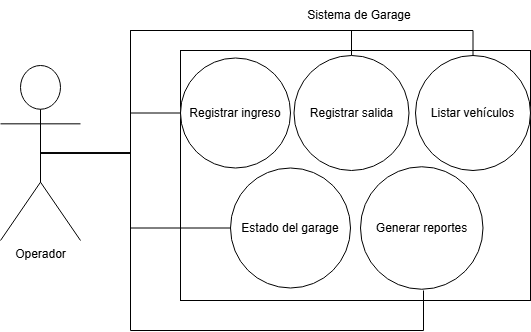

The diagram above was exported from draw.io. Its source (the exported page's mxGraphModel, read from the mxfile embedded in the PNG):
<mxGraphModel dx="1201" dy="658" grid="1" gridSize="10" guides="1" tooltips="1" connect="1" arrows="1" fold="1" page="1" pageScale="1" pageWidth="827" pageHeight="1169" math="0" shadow="0">
  <root>
    <mxCell id="0" />
    <mxCell id="1" parent="0" />
    <mxCell id="U4eUAzM60J-uZ___I1G4-2" parent="1" style="rounded=0;whiteSpace=wrap;html=1;" value="" vertex="1">
      <mxGeometry height="250" width="350" x="300" y="510" as="geometry" />
    </mxCell>
    <mxCell id="U4eUAzM60J-uZ___I1G4-9" edge="1" parent="1" source="U4eUAzM60J-uZ___I1G4-1" style="edgeStyle=orthogonalEdgeStyle;rounded=0;orthogonalLoop=1;jettySize=auto;html=1;exitX=0.5;exitY=0.5;exitDx=0;exitDy=0;exitPerimeter=0;entryX=0;entryY=0.5;entryDx=0;entryDy=0;endArrow=none;endFill=0;" target="U4eUAzM60J-uZ___I1G4-4">
      <mxGeometry relative="1" as="geometry">
        <Array as="points">
          <mxPoint x="250" y="613" />
          <mxPoint x="250" y="573" />
        </Array>
      </mxGeometry>
    </mxCell>
    <mxCell id="U4eUAzM60J-uZ___I1G4-12" edge="1" parent="1" source="U4eUAzM60J-uZ___I1G4-1" style="edgeStyle=orthogonalEdgeStyle;rounded=0;orthogonalLoop=1;jettySize=auto;html=1;exitX=0.5;exitY=0.5;exitDx=0;exitDy=0;exitPerimeter=0;entryX=0.5;entryY=0;entryDx=0;entryDy=0;endArrow=none;endFill=0;" target="U4eUAzM60J-uZ___I1G4-5">
      <mxGeometry relative="1" as="geometry">
        <Array as="points">
          <mxPoint x="250" y="613" />
          <mxPoint x="250" y="490" />
          <mxPoint x="471" y="490" />
        </Array>
      </mxGeometry>
    </mxCell>
    <mxCell id="U4eUAzM60J-uZ___I1G4-10" edge="1" parent="1" source="U4eUAzM60J-uZ___I1G4-1" style="edgeStyle=orthogonalEdgeStyle;rounded=0;orthogonalLoop=1;jettySize=auto;html=1;exitX=0.5;exitY=0.5;exitDx=0;exitDy=0;exitPerimeter=0;entryX=0;entryY=0.5;entryDx=0;entryDy=0;endArrow=none;endFill=0;" target="U4eUAzM60J-uZ___I1G4-7">
      <mxGeometry relative="1" as="geometry">
        <Array as="points">
          <mxPoint x="250" y="613" />
          <mxPoint x="250" y="687" />
        </Array>
      </mxGeometry>
    </mxCell>
    <mxCell id="U4eUAzM60J-uZ___I1G4-14" edge="1" parent="1" source="U4eUAzM60J-uZ___I1G4-1" style="edgeStyle=orthogonalEdgeStyle;rounded=0;orthogonalLoop=1;jettySize=auto;html=1;exitX=0.5;exitY=0.5;exitDx=0;exitDy=0;exitPerimeter=0;entryX=0.5;entryY=0;entryDx=0;entryDy=0;endArrow=none;endFill=0;" target="U4eUAzM60J-uZ___I1G4-6">
      <mxGeometry relative="1" as="geometry">
        <Array as="points">
          <mxPoint x="250" y="613" />
          <mxPoint x="250" y="490" />
          <mxPoint x="592" y="490" />
        </Array>
      </mxGeometry>
    </mxCell>
    <mxCell id="U4eUAzM60J-uZ___I1G4-1" parent="1" style="shape=umlActor;verticalLabelPosition=bottom;verticalAlign=top;html=1;outlineConnect=0;" value="Operador&lt;div&gt;&lt;br&gt;&lt;/div&gt;" vertex="1">
      <mxGeometry height="175" width="80" x="120" y="525" as="geometry" />
    </mxCell>
    <mxCell id="U4eUAzM60J-uZ___I1G4-3" parent="1" style="text;html=1;whiteSpace=wrap;strokeColor=none;fillColor=none;align=center;verticalAlign=middle;rounded=0;" value="Sistema de Garage" vertex="1">
      <mxGeometry height="30" width="130" x="413.5" y="460" as="geometry" />
    </mxCell>
    <mxCell id="U4eUAzM60J-uZ___I1G4-4" parent="1" style="ellipse;whiteSpace=wrap;html=1;aspect=fixed;" value="Registrar ingreso" vertex="1">
      <mxGeometry height="110" width="110" x="300" y="517.5" as="geometry" />
    </mxCell>
    <mxCell id="U4eUAzM60J-uZ___I1G4-5" parent="1" style="ellipse;whiteSpace=wrap;html=1;aspect=fixed;" value="Registrar salida" vertex="1">
      <mxGeometry height="115" width="115" x="413.5" y="515" as="geometry" />
    </mxCell>
    <mxCell id="U4eUAzM60J-uZ___I1G4-6" parent="1" style="ellipse;whiteSpace=wrap;html=1;aspect=fixed;" value="Listar vehículos" vertex="1">
      <mxGeometry height="115" width="115" x="535" y="515" as="geometry" />
    </mxCell>
    <mxCell id="U4eUAzM60J-uZ___I1G4-7" parent="1" style="ellipse;whiteSpace=wrap;html=1;aspect=fixed;" value="Estado del garage" vertex="1">
      <mxGeometry height="120" width="120" x="350" y="627.5" as="geometry" />
    </mxCell>
    <mxCell id="U4eUAzM60J-uZ___I1G4-8" parent="1" style="ellipse;whiteSpace=wrap;html=1;aspect=fixed;" value="Generar reportes" vertex="1">
      <mxGeometry height="122.5" width="122.5" x="480" y="626.25" as="geometry" />
    </mxCell>
    <mxCell id="U4eUAzM60J-uZ___I1G4-11" edge="1" parent="1" source="U4eUAzM60J-uZ___I1G4-1" style="edgeStyle=orthogonalEdgeStyle;rounded=0;orthogonalLoop=1;jettySize=auto;html=1;exitX=0.5;exitY=0.5;exitDx=0;exitDy=0;exitPerimeter=0;endArrow=none;endFill=0;">
      <mxGeometry relative="1" as="geometry">
        <Array as="points">
          <mxPoint x="250" y="613" />
          <mxPoint x="250" y="790" />
          <mxPoint x="543" y="790" />
        </Array>
        <mxPoint x="543" y="750" as="targetPoint" />
      </mxGeometry>
    </mxCell>
  </root>
</mxGraphModel>